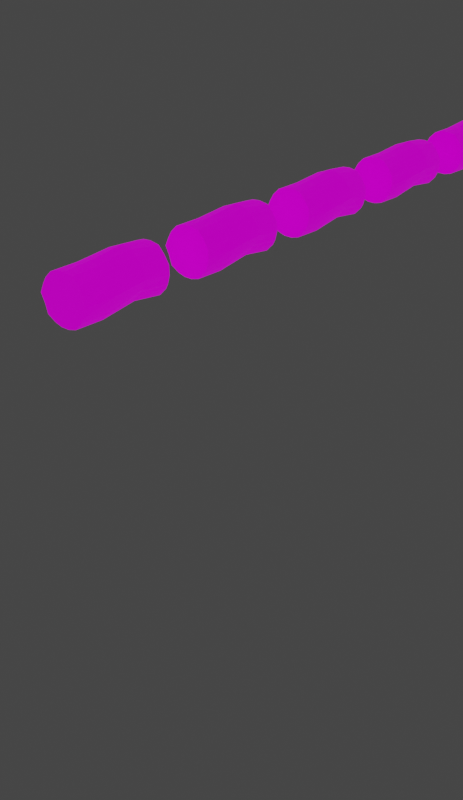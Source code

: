 # Source: Loot.blend  (saved by Blender 2.90.8; exported with 4.5.12 LTS)
import bpy
from mathutils import Matrix  # noqa: F401  (used for matrix-valued properties, if any)

bpy.ops.wm.read_factory_settings(use_empty=True)
scene = bpy.context.scene
scene.name = 'Scene'

# ---- collections
col_collection = bpy.data.collections.new('Collection'); scene.collection.children.link(col_collection)

# ---- images (referenced by path relative to the original .blend; pixels are not part of the script)
import os
ASSET_DIR = os.environ.get("B2B_ASSET_DIR", "")  # directory of the original .blend (textures are referenced by path, not embedded)
HERE = os.path.dirname(os.path.abspath(__file__))  # packed textures are extracted next to this script under _unpacked/

def load_image(name, relpath, width, height, colorspace="sRGB"):
    """Load a texture the original file referenced (path relative to the .blend, or extracted next to this script)."""
    p = next((c for c in (os.path.join(HERE, relpath), os.path.join(ASSET_DIR, relpath)) if relpath and os.path.exists(c)), "")
    if p:
        img = bpy.data.images.load(p, check_existing=True)
        img.name = name
    else:  # same state as the original file: an image datablock whose file is absent (Cycles renders it pink)
        img = bpy.data.images.new(name, width, height)
        img.source = "FILE"
        img.filepath = "//" + (relpath or name)
    img.colorspace_settings.name = colorspace
    return img
img_atlas_texturas = load_image('Atlas_texturas', '', 1024, 1024, 'sRGB')

# ---- materials (node trees are filled in below, after node groups)
mat_bake_e = bpy.data.materials.new('Bake E')
mat_bake_e.use_transparent_shadow = False

# ---- material node trees
mat_bake_e.use_nodes = True; mat_bake_e.node_tree.nodes.clear()
_N = mat_bake_e.node_tree.nodes; _L = mat_bake_e.node_tree.links
n0 = _N.new('ShaderNodeOutputMaterial'); n0.name = 'Material Output'; n0.location = (453, 325)
n1 = _N.new('ShaderNodeBsdfPrincipled'); n1.name = 'Principled BSDF'; n1.location = (-276, 302)
n1.distribution = 'GGX'
n1.subsurface_method = 'BURLEY'
n1.inputs[3].default_value = 1.45
n1.inputs[13].default_value = 0.1636
n1.inputs[27].default_value = (0.0, 0.0, 0.0, 1.0)
n1.inputs[28].default_value = 1.0
n2 = _N.new('ShaderNodeEmission'); n2.name = 'Emission'; n2.location = (-81, 404)
n2.inputs[1].default_value = 9.9
n3 = _N.new('ShaderNodeTexImage'); n3.name = 'Image Texture'; n3.location = (-583, 305)
n3.image = img_atlas_texturas
n4 = _N.new('ShaderNodeMixShader'); n4.name = 'Mix Shader'; n4.location = (233, 283)
n4.inputs[0].default_value = 0.05556
_L.new(n1.outputs[0], n4.inputs[1])
_L.new(n3.outputs[0], n1.inputs[0])
_L.new(n4.outputs[0], n0.inputs[0])
_L.new(n3.outputs[0], n2.inputs[0])
_L.new(n2.outputs[0], n4.inputs[2])
n0.is_active_output = True

# ---- world
world_world = bpy.data.worlds.new('World'); scene.world = world_world
world_world.use_nodes = True; world_world.node_tree.nodes.clear()
_N = world_world.node_tree.nodes; _L = world_world.node_tree.links
n0 = _N.new('ShaderNodeOutputWorld'); n0.name = 'World Output'; n0.location = (300, 300)
n1 = _N.new('ShaderNodeBackground'); n1.name = 'Background'; n1.location = (10, 300)
n1.inputs[0].default_value = (0.05088, 0.05088, 0.05088, 1.0)
_L.new(n1.outputs[0], n0.inputs[0])
n0.is_active_output = True
world_world.color = (0.05088, 0.05088, 0.05088)
world_world.use_sun_shadow = False
world_world.sun_shadow_jitter_overblur = 0.0

# ---- meshes
me_cylinder_089 = bpy.data.meshes.new('Cylinder.089')
me_cylinder_089.from_pydata([(0.4381, 0.3926, 0.9014), (0.5466, 0.3194, 0.9014), (0.5493, 0.2005, 0.9014), (0.4445, 0.1412, 0.9014), (0.3254, 0.2001, 0.9014), (0.3329, 0.3249, 0.9014), (0.5227, 0.3585, 0.9014), (0.4768, 0.3734, 0.9014), (0.4081, 0.3744, -0.2794), (0.4304, 0.3872, 0.3382), (0.5357, 0.3348, 0.3313), (0.5208, 0.3196, -0.2902), (0.5596, 0.2412, 0.9014), (0.5586, 0.2832, 0.9014), (0.5244, 0.1984, 0.3269), (0.5279, 0.193, -0.2589), (0.4883, 0.1524, 0.9014), (0.5122, 0.1647, 0.9014), (0.4156, 0.1278, 0.3295), (0.4143, 0.1244, -0.2358), (0.3588, 0.1697, 0.9014), (0.4, 0.1433, 0.9014), (0.3035, 0.2101, 0.3295), (0.3014, 0.2067, -0.2529), (0.3195, 0.2857, 0.9014), (0.3167, 0.2465, 0.9014), (0.3204, 0.3313, 0.3237), (0.3115, 0.3233, -0.2524), (0.3942, 0.3733, 0.9014), (0.3652, 0.3567, 0.9014), (0.3344, 0.3435, -0.2636), (0.3663, 0.3667, -0.2736), (0.3407, 0.3579, 0.3312), (0.3835, 0.381, 0.3368), (0.2887, 0.2486, -0.2477), (0.2976, 0.2879, -0.2685), (0.2908, 0.2556, 0.3232), (0.306, 0.2926, 0.3248), (0.3638, 0.1386, -0.2372), (0.3238, 0.1723, -0.2379), (0.3724, 0.1367, 0.334), (0.3251, 0.1741, 0.3315), (0.4972, 0.1637, -0.2348), (0.4586, 0.1428, -0.2471), (0.4907, 0.1716, 0.3251), (0.4609, 0.148, 0.3333), (0.5384, 0.2783, -0.2715), (0.5454, 0.2356, -0.2771), (0.5447, 0.291, 0.3327), (0.5431, 0.245, 0.3349), (0.4451, 0.3724, -0.283), (0.4851, 0.3477, -0.2703), (0.4781, 0.3735, 0.3383), (0.5052, 0.363, 0.3335), (0.5227, 0.3585, -0.8774), (0.5466, 0.3194, -0.8774), (0.5596, 0.2412, -0.8774), (0.5493, 0.2005, -0.8774), (0.4883, 0.1524, -0.8774), (0.4445, 0.1412, -0.8774), (0.3588, 0.1697, -0.8774), (0.3254, 0.2001, -0.8774), (0.3195, 0.2857, -0.8774), (0.5586, 0.2832, -0.8774), (0.5122, 0.1647, -0.8774), (0.4, 0.1433, -0.8774), (0.4381, 0.3926, -0.8774), (0.3329, 0.3249, -0.8774), (0.4768, 0.3734, -0.8774), (0.3167, 0.2465, -0.8774), (0.3942, 0.3733, -0.8774), (0.3652, 0.3567, -0.8774), (0.6594, -0.264, 0.8987), (0.7679, -0.3372, 0.8987), (0.7706, -0.4561, 0.8987), (0.6658, -0.5154, 0.8987), (0.5467, -0.4564, 0.8987), (0.5542, -0.3317, 0.8987), (0.744, -0.298, 0.8987), (0.6981, -0.2831, 0.8987), (0.6526, -0.3227, -0.2821), (0.6517, -0.2694, 0.3356), (0.757, -0.3217, 0.3286), (0.7654, -0.3774, -0.2928), (0.7809, -0.4153, 0.8987), (0.7799, -0.3734, 0.8987), (0.7457, -0.4581, 0.3242), (0.7724, -0.5041, -0.2616), (0.7096, -0.5041, 0.8987), (0.7335, -0.4918, 0.8987), (0.6369, -0.5288, 0.3268), (0.6588, -0.5726, -0.2385), (0.5801, -0.4868, 0.8987), (0.6212, -0.5132, 0.8987), (0.5247, -0.4464, 0.3268), (0.5459, -0.4903, -0.2556), (0.5408, -0.3709, 0.8987), (0.538, -0.4101, 0.8987), (0.5416, -0.3252, 0.321), (0.556, -0.3737, -0.2551), (0.6154, -0.2832, 0.8987), (0.5865, -0.2998, 0.8987), (0.5789, -0.3535, -0.2663), (0.6108, -0.3303, -0.2763), (0.5619, -0.2986, 0.3285), (0.6048, -0.2756, 0.3341), (0.5333, -0.4484, -0.2503), (0.5421, -0.4091, -0.2712), (0.512, -0.401, 0.3205), (0.5272, -0.3639, 0.3221), (0.6084, -0.5584, -0.2399), (0.5683, -0.5247, -0.2405), (0.5936, -0.5199, 0.3313), (0.5463, -0.4825, 0.3288), (0.7417, -0.5333, -0.2375), (0.7031, -0.5542, -0.2498), (0.7119, -0.485, 0.3224), (0.6822, -0.5085, 0.3306), (0.7829, -0.4187, -0.2742), (0.7899, -0.4614, -0.2798), (0.766, -0.3656, 0.33), (0.7644, -0.4116, 0.3322), (0.6896, -0.3246, -0.2857), (0.7296, -0.3493, -0.273), (0.6994, -0.2831, 0.3356), (0.7265, -0.2935, 0.3308), (0.744, -0.298, -0.8801), (0.7679, -0.3372, -0.8801), (0.7809, -0.4153, -0.8801), (0.7706, -0.4561, -0.8801), (0.7096, -0.5041, -0.8801), (0.6658, -0.5154, -0.8801), (0.5801, -0.4868, -0.8801), (0.5467, -0.4564, -0.8801), (0.5408, -0.3709, -0.8801), (0.7799, -0.3734, -0.8801), (0.7335, -0.4918, -0.8801), (0.6212, -0.5132, -0.8801), (0.6594, -0.264, -0.8801), (0.5542, -0.3317, -0.8801), (0.6981, -0.2831, -0.8801), (0.538, -0.4101, -0.8801), (0.6154, -0.2832, -0.8801), (0.5865, -0.2998, -0.8801), (0.6594, -0.0009174, 0.8987), (0.7679, -0.07414, 0.8987), (0.7706, -0.193, 0.8987), (0.6658, -0.2523, 0.8987), (0.5467, -0.1934, 0.8987), (0.5542, -0.06864, 0.8987), (0.744, -0.035, 0.8987), (0.6981, -0.02009, 0.8987), (0.6294, -0.01915, -0.2821), (0.6517, -0.00636, 0.3356), (0.757, -0.05869, 0.3286), (0.7421, -0.0739, -0.2928), (0.7809, -0.1523, 0.8987), (0.7799, -0.1103, 0.8987), (0.7457, -0.1951, 0.3242), (0.7492, -0.2006, -0.2616), (0.7096, -0.2411, 0.8987), (0.7335, -0.2288, 0.8987), (0.6369, -0.2657, 0.3268), (0.6355, -0.2691, -0.2385), (0.5801, -0.2238, 0.8987), (0.6212, -0.2502, 0.8987), (0.5247, -0.1834, 0.3268), (0.5227, -0.1868, -0.2556), (0.5408, -0.1079, 0.8987), (0.538, -0.147, 0.8987), (0.5416, -0.06219, 0.321), (0.5328, -0.07024, -0.2551), (0.6154, -0.02019, 0.8987), (0.5865, -0.03677, 0.8987), (0.5557, -0.04998, -0.2663), (0.5876, -0.02685, -0.2763), (0.5619, -0.0356, 0.3285), (0.6048, -0.01253, 0.3341), (0.51, -0.1449, -0.2503), (0.5189, -0.1056, -0.2712), (0.512, -0.1379, 0.3205), (0.5272, -0.1009, 0.3221), (0.5851, -0.2549, -0.2399), (0.545, -0.2212, -0.2405), (0.5936, -0.2568, 0.3313), (0.5463, -0.2194, 0.3288), (0.7184, -0.2298, -0.2375), (0.6798, -0.2507, -0.2498), (0.7119, -0.2219, 0.3224), (0.6822, -0.2455, 0.3306), (0.7597, -0.1152, -0.2742), (0.7667, -0.1579, -0.2798), (0.766, -0.1025, 0.33), (0.7644, -0.1485, 0.3322), (0.6664, -0.0211, -0.2857), (0.7063, -0.04578, -0.273), (0.6994, -0.02006, 0.3356), (0.7265, -0.03051, 0.3308), (0.744, -0.035, -0.8801), (0.7679, -0.07414, -0.8801), (0.7809, -0.1523, -0.8801), (0.7706, -0.193, -0.8801), (0.7096, -0.2411, -0.8801), (0.6658, -0.2523, -0.8801), (0.5801, -0.2238, -0.8801), (0.5467, -0.1934, -0.8801), (0.5408, -0.1079, -0.8801), (0.7799, -0.1103, -0.8801), (0.7335, -0.2288, -0.8801), (0.6212, -0.2502, -0.8801), (0.6594, -0.0009172, -0.8801), (0.5542, -0.06864, -0.8801), (0.6981, -0.02009, -0.8801), (0.538, -0.147, -0.8801), (0.6154, -0.02019, -0.8801), (0.5865, -0.03677, -0.8801), (0.6594, 0.2632, 0.8987), (0.7679, 0.19, 0.8987), (0.7706, 0.07106, 0.8987), (0.6658, 0.01177, 0.8987), (0.5467, 0.07074, 0.8987), (0.5542, 0.1955, 0.8987), (0.744, 0.2291, 0.8987), (0.6981, 0.244, 0.8987), (0.6345, 0.2485, -0.3771), (0.6366, 0.2577, 0.3356), (0.7419, 0.2054, 0.3286), (0.7473, 0.1938, -0.3878), (0.7809, 0.1118, 0.8987), (0.7799, 0.1538, 0.8987), (0.7306, 0.069, 0.3242), (0.7543, 0.06712, -0.3565), (0.7096, 0.02299, 0.8987), (0.7335, 0.03529, 0.8987), (0.6218, -0.001629, 0.3268), (0.6407, -0.001423, -0.3334), (0.5801, 0.04034, 0.8987), (0.6212, 0.01394, 0.8987), (0.5096, 0.08074, 0.3268), (0.5278, 0.08084, -0.3506), (0.5408, 0.1562, 0.8987), (0.538, 0.1171, 0.8987), (0.5265, 0.2019, 0.321), (0.5379, 0.1974, -0.35), (0.6154, 0.2439, 0.8987), (0.5865, 0.2273, 0.8987), (0.5608, 0.2177, -0.3613), (0.5927, 0.2408, -0.3712), (0.5468, 0.2285, 0.3285), (0.5897, 0.2516, 0.3341), (0.5152, 0.1227, -0.3453), (0.524, 0.1621, -0.3661), (0.4969, 0.1262, 0.3205), (0.5121, 0.1632, 0.3221), (0.5903, 0.01281, -0.3349), (0.5502, 0.04646, -0.3355), (0.5785, 0.007282, 0.3313), (0.5312, 0.04468, 0.3288), (0.7236, 0.03788, -0.3324), (0.685, 0.01696, -0.3447), (0.6968, 0.04217, 0.3224), (0.6671, 0.01864, 0.3306), (0.7649, 0.1525, -0.3691), (0.7718, 0.1098, -0.3747), (0.7509, 0.1616, 0.33), (0.7493, 0.1156, 0.3322), (0.6715, 0.2466, -0.3806), (0.7115, 0.2219, -0.3679), (0.6843, 0.2441, 0.3356), (0.7114, 0.2336, 0.3308), (0.744, 0.2291, -0.8801), (0.7679, 0.19, -0.8801), (0.7809, 0.1118, -0.8801), (0.7706, 0.07106, -0.8801), (0.7096, 0.02299, -0.8801), (0.6658, 0.01177, -0.8801), (0.5801, 0.04034, -0.8801), (0.5467, 0.07074, -0.8801), (0.5408, 0.1562, -0.8801), (0.7799, 0.1538, -0.8801), (0.7335, 0.03529, -0.8801), (0.6212, 0.01394, -0.8801), (0.6594, 0.2632, -0.8801), (0.5542, 0.1955, -0.8801), (0.6981, 0.244, -0.8801), (0.538, 0.1171, -0.8801), (0.6154, 0.2439, -0.8801), (0.5865, 0.2273, -0.8801), (0.6594, 0.5262, 0.8987), (0.7679, 0.453, 0.8987), (0.7706, 0.3341, 0.8987), (0.6658, 0.2748, 0.8987), (0.5467, 0.3338, 0.8987), (0.5542, 0.4585, 0.8987), (0.744, 0.4921, 0.8987), (0.6981, 0.5071, 0.8987), (0.6294, 0.508, -0.2821), (0.6517, 0.5208, 0.3356), (0.757, 0.4685, 0.3286), (0.7421, 0.4532, -0.2928), (0.7809, 0.3749, 0.8987), (0.7799, 0.4168, 0.8987), (0.7457, 0.332, 0.3242), (0.7492, 0.3266, -0.2616), (0.7096, 0.286, 0.8987), (0.7335, 0.2983, 0.8987), (0.6369, 0.2614, 0.3268), (0.6355, 0.258, -0.2385), (0.5801, 0.3034, 0.8987), (0.6212, 0.277, 0.8987), (0.5247, 0.3438, 0.3268), (0.5227, 0.3403, -0.2556), (0.5408, 0.4193, 0.8987), (0.538, 0.3801, 0.8987), (0.5416, 0.465, 0.321), (0.5328, 0.4569, -0.2551), (0.6154, 0.5069, 0.8987), (0.5865, 0.4904, 0.8987), (0.5557, 0.4772, -0.2663), (0.5876, 0.5003, -0.2763), (0.5619, 0.4915, 0.3285), (0.6048, 0.5146, 0.3341), (0.51, 0.3822, -0.2503), (0.5189, 0.4216, -0.2712), (0.512, 0.3892, 0.3205), (0.5272, 0.4262, 0.3221), (0.5851, 0.2723, -0.2399), (0.545, 0.3059, -0.2405), (0.5936, 0.2703, 0.3313), (0.5463, 0.3077, 0.3288), (0.7184, 0.2973, -0.2375), (0.6798, 0.2764, -0.2498), (0.7119, 0.3052, 0.3224), (0.6822, 0.2817, 0.3306), (0.7597, 0.4119, -0.2742), (0.7667, 0.3692, -0.2798), (0.766, 0.4246, 0.33), (0.7644, 0.3786, 0.3322), (0.6664, 0.506, -0.2857), (0.7063, 0.4814, -0.273), (0.6994, 0.5071, 0.3356), (0.7265, 0.4966, 0.3308), (0.744, 0.4921, -0.8801), (0.7679, 0.453, -0.8801), (0.7809, 0.3749, -0.8801), (0.7706, 0.3341, -0.8801), (0.7096, 0.286, -0.8801), (0.6658, 0.2748, -0.8801), (0.5801, 0.3034, -0.8801), (0.5467, 0.3338, -0.8801), (0.5408, 0.4193, -0.8801), (0.7799, 0.4168, -0.8801), (0.7335, 0.2983, -0.8801), (0.6212, 0.277, -0.8801), (0.6594, 0.5262, -0.8801), (0.5542, 0.4585, -0.8801), (0.6981, 0.5071, -0.8801), (0.538, 0.3801, -0.8801), (0.6154, 0.5069, -0.8801), (0.5865, 0.4904, -0.8801), (0.4381, -0.1345, 0.9014), (0.5466, -0.2078, 0.9014), (0.5493, -0.3267, 0.9014), (0.4445, -0.386, 0.9014), (0.3254, -0.327, 0.9014), (0.3329, -0.2023, 0.9014), (0.5227, -0.1686, 0.9014), (0.4768, -0.1537, 0.9014), (0.4081, -0.1528, -0.2794), (0.4304, -0.14, 0.3382), (0.5357, -0.1923, 0.3313), (0.5208, -0.2075, -0.2902), (0.5596, -0.2859, 0.9014), (0.5586, -0.244, 0.9014), (0.5244, -0.3287, 0.3269), (0.5279, -0.3342, -0.2589), (0.4883, -0.3747, 0.9014), (0.5122, -0.3624, 0.9014), (0.4156, -0.3994, 0.3295), (0.4143, -0.4027, -0.2358), (0.3588, -0.3574, 0.9014), (0.4, -0.3838, 0.9014), (0.3035, -0.317, 0.3295), (0.3014, -0.3205, -0.2529), (0.3195, -0.2415, 0.9014), (0.3167, -0.2807, 0.9014), (0.3204, -0.1958, 0.3237), (0.3115, -0.2039, -0.2524), (0.3942, -0.1538, 0.9014), (0.3652, -0.1704, 0.9014), (0.3344, -0.1836, -0.2636), (0.3663, -0.1605, -0.2736), (0.3407, -0.1692, 0.3312), (0.3835, -0.1462, 0.3368), (0.2887, -0.2786, -0.2477), (0.2976, -0.2392, -0.2685), (0.2908, -0.2716, 0.3232), (0.306, -0.2345, 0.3248), (0.3638, -0.3885, -0.2372), (0.3238, -0.3548, -0.2379), (0.3724, -0.3904, 0.334), (0.3251, -0.353, 0.3315), (0.4972, -0.3634, -0.2348), (0.4586, -0.3843, -0.2471), (0.4907, -0.3556, 0.3251), (0.4609, -0.3791, 0.3333), (0.5384, -0.2488, -0.2715), (0.5454, -0.2915, -0.2771), (0.5447, -0.2362, 0.3327), (0.5431, -0.2821, 0.3349), (0.4451, -0.1547, -0.283), (0.4851, -0.1794, -0.2703), (0.4781, -0.1537, 0.3383), (0.5052, -0.1641, 0.3335), (0.5227, -0.1686, -0.8774), (0.5466, -0.2078, -0.8774), (0.5596, -0.2859, -0.8774), (0.5493, -0.3267, -0.8774), (0.4883, -0.3747, -0.8774), (0.4445, -0.386, -0.8774), (0.3588, -0.3574, -0.8774), (0.3254, -0.327, -0.8774), (0.3195, -0.2415, -0.8774), (0.5586, -0.244, -0.8774), (0.5122, -0.3624, -0.8774), (0.4, -0.3838, -0.8774), (0.4381, -0.1345, -0.8774), (0.3329, -0.2023, -0.8774), (0.4768, -0.1537, -0.8774), (0.3167, -0.2807, -0.8774), (0.3942, -0.1538, -0.8774), (0.3652, -0.1704, -0.8774), (0.4381, 0.1296, 0.9014), (0.5466, 0.05634, 0.9014), (0.5493, -0.06257, 0.9014), (0.4445, -0.1219, 0.9014), (0.3254, -0.06289, 0.9014), (0.3329, 0.06184, 0.9014), (0.5227, 0.09548, 0.9014), (0.4768, 0.1104, 0.9014), (0.4132, 0.1149, -0.3744), (0.4153, 0.1241, 0.3382), (0.5206, 0.07179, 0.3313), (0.526, 0.06016, -0.3851), (0.5596, -0.02179, 0.9014), (0.5586, 0.02013, 0.9014), (0.5093, -0.06463, 0.3269), (0.5331, -0.0665, -0.3538), (0.4883, -0.1106, 0.9014), (0.5122, -0.09833, 0.9014), (0.4005, -0.1353, 0.3295), (0.4194, -0.135, -0.3307), (0.3588, -0.09329, 0.9014), (0.4, -0.1197, 0.9014), (0.2884, -0.05289, 0.3295), (0.3065, -0.05279, -0.3479), (0.3195, 0.02262, 0.9014), (0.3167, -0.01655, 0.9014), (0.3053, 0.06829, 0.3237), (0.3167, 0.06382, -0.3473), (0.3942, 0.1103, 0.9014), (0.3652, 0.09371, 0.9014), (0.3395, 0.08408, -0.3586), (0.3714, 0.1072, -0.3685), (0.3256, 0.09489, 0.3312), (0.3684, 0.1179, 0.3368), (0.2939, -0.01088, -0.3426), (0.3027, 0.02847, -0.3634), (0.2757, -0.007461, 0.3232), (0.2909, 0.02959, 0.3248), (0.369, -0.1208, -0.3322), (0.3289, -0.08716, -0.3328), (0.3573, -0.1263, 0.334), (0.31, -0.08894, 0.3315), (0.5023, -0.09575, -0.3297), (0.4637, -0.1167, -0.342), (0.4756, -0.09146, 0.3251), (0.4458, -0.115, 0.3333), (0.5436, 0.01885, -0.3664), (0.5505, -0.02386, -0.372), (0.5296, 0.02795, 0.3327), (0.528, -0.01804, 0.3349), (0.4502, 0.113, -0.3779), (0.4902, 0.08828, -0.3652), (0.463, 0.1104, 0.3383), (0.4901, 0.09997, 0.3335), (0.5227, 0.09548, -0.8774), (0.5466, 0.05634, -0.8774), (0.5596, -0.02179, -0.8774), (0.5493, -0.06257, -0.8774), (0.4883, -0.1106, -0.8774), (0.4445, -0.1219, -0.8774), (0.3588, -0.09329, -0.8774), (0.3254, -0.06289, -0.8774), (0.3195, 0.02262, -0.8774), (0.5586, 0.02013, -0.8774), (0.5122, -0.09833, -0.8774), (0.4, -0.1197, -0.8774), (0.4381, 0.1296, -0.8774), (0.3329, 0.06184, -0.8774), (0.4768, 0.1104, -0.8774), (0.3167, -0.01655, -0.8774), (0.3942, 0.1103, -0.8774), (0.3652, 0.09371, -0.8774), (0.2215, -0.002242, 0.9014), (0.33, -0.07546, 0.9014), (0.3327, -0.1944, 0.9014), (0.2279, -0.2537, 0.9014), (0.1088, -0.1947, 0.9014), (0.1163, -0.06997, 0.9014), (0.3061, -0.03632, 0.9014), (0.2602, -0.02141, 0.9014), (0.1915, -0.02048, -0.2794), (0.2138, -0.007684, 0.3382), (0.3191, -0.06002, 0.3313), (0.3042, -0.07522, -0.2902), (0.343, -0.1536, 0.9014), (0.342, -0.1117, 0.9014), (0.3078, -0.1964, 0.3269), (0.3113, -0.2019, -0.2589), (0.2717, -0.2424, 0.9014), (0.2956, -0.2301, 0.9014), (0.199, -0.2671, 0.3295), (0.1977, -0.2704, -0.2358), (0.1422, -0.2251, 0.9014), (0.1833, -0.2515, 0.9014), (0.08687, -0.1847, 0.3295), (0.08479, -0.1882, -0.2529), (0.1029, -0.1092, 0.9014), (0.1001, -0.1484, 0.9014), (0.1038, -0.06351, 0.3237), (0.09492, -0.07156, -0.2524), (0.1776, -0.02152, 0.9014), (0.1486, -0.0381, 0.9014), (0.1178, -0.0513, -0.2636), (0.1497, -0.02817, -0.2736), (0.1241, -0.03692, 0.3312), (0.1669, -0.01386, 0.3368), (0.07215, -0.1463, -0.2477), (0.08099, -0.1069, -0.2685), (0.07417, -0.1393, 0.3232), (0.08937, -0.1022, 0.3248), (0.1472, -0.2562, -0.2372), (0.1072, -0.2225, -0.2379), (0.1558, -0.2582, 0.334), (0.1085, -0.2208, 0.3315), (0.2806, -0.2311, -0.2348), (0.242, -0.252, -0.2471), (0.2741, -0.2233, 0.3251), (0.2443, -0.2468, 0.3333), (0.3218, -0.1165, -0.2715), (0.3288, -0.1592, -0.2771), (0.3281, -0.1039, 0.3327), (0.3265, -0.1498, 0.3349), (0.2285, -0.02242, -0.283), (0.2685, -0.04711, -0.2703), (0.2615, -0.02138, 0.3383), (0.2886, -0.03184, 0.3335), (0.3061, -0.03632, -0.8774), (0.33, -0.07546, -0.8774), (0.343, -0.1536, -0.8774), (0.3327, -0.1944, -0.8774), (0.2717, -0.2424, -0.8774), (0.2279, -0.2537, -0.8774), (0.1422, -0.2251, -0.8774), (0.1088, -0.1947, -0.8774), (0.1029, -0.1092, -0.8774), (0.342, -0.1117, -0.8774), (0.2956, -0.2301, -0.8774), (0.1833, -0.2515, -0.8774), (0.2215, -0.002242, -0.8774), (0.1163, -0.06997, -0.8774), (0.2602, -0.02141, -0.8774), (0.1001, -0.1484, -0.8774), (0.1776, -0.02152, -0.8774), (0.1486, -0.0381, -0.8774), (0.2215, 0.2619, 0.9014), (0.33, 0.1886, 0.9014), (0.3327, 0.06973, 0.9014), (0.2279, 0.01044, 0.9014), (0.1088, 0.06941, 0.9014), (0.1163, 0.1941, 0.9014), (0.3061, 0.2278, 0.9014), (0.2602, 0.2427, 0.9014), (0.1966, 0.2472, -0.3744), (0.1987, 0.2564, 0.3382), (0.304, 0.2041, 0.3313), (0.3094, 0.1925, -0.3851), (0.343, 0.1105, 0.9014), (0.342, 0.1524, 0.9014), (0.2927, 0.06767, 0.3269), (0.3165, 0.0658, -0.3538), (0.2717, 0.02166, 0.9014), (0.2956, 0.03397, 0.9014), (0.1839, -0.002957, 0.3295), (0.2028, -0.002752, -0.3307), (0.1422, 0.03901, 0.9014), (0.1833, 0.01261, 0.9014), (0.07177, 0.07941, 0.3295), (0.08995, 0.07951, -0.3479), (0.1029, 0.1549, 0.9014), (0.1001, 0.1157, 0.9014), (0.08866, 0.2006, 0.3237), (0.1001, 0.1961, -0.3473), (0.1776, 0.2426, 0.9014), (0.1486, 0.226, 0.9014), (0.1229, 0.2164, -0.3586), (0.1548, 0.2395, -0.3685), (0.109, 0.2272, 0.3312), (0.1518, 0.2502, 0.3368), (0.0773, 0.1214, -0.3426), (0.08615, 0.1608, -0.3634), (0.05906, 0.1248, 0.3232), (0.07427, 0.1619, 0.3248), (0.1524, 0.01148, -0.3322), (0.1123, 0.04514, -0.3328), (0.1406, 0.005953, 0.334), (0.09335, 0.04335, 0.3315), (0.2857, 0.03655, -0.3297), (0.2471, 0.01564, -0.342), (0.259, 0.04084, 0.3251), (0.2292, 0.01731, 0.3333), (0.327, 0.1511, -0.3664), (0.3339, 0.1084, -0.372), (0.313, 0.1602, 0.3327), (0.3114, 0.1143, 0.3349), (0.2336, 0.2453, -0.3779), (0.2736, 0.2206, -0.3652), (0.2464, 0.2427, 0.3383), (0.2735, 0.2323, 0.3335), (0.3061, 0.2278, -0.8774), (0.33, 0.1886, -0.8774), (0.343, 0.1105, -0.8774), (0.3327, 0.06973, -0.8774), (0.2717, 0.02166, -0.8774), (0.2279, 0.01044, -0.8774), (0.1422, 0.03901, -0.8774), (0.1088, 0.06941, -0.8774), (0.1029, 0.1549, -0.8774), (0.342, 0.1524, -0.8774), (0.2956, 0.03397, -0.8774), (0.1833, 0.01261, -0.8774), (0.2215, 0.2619, -0.8774), (0.1163, 0.1941, -0.8774), (0.2602, 0.2427, -0.8774), (0.1001, 0.1158, -0.8774), (0.1776, 0.2426, -0.8774), (0.1486, 0.226, -0.8774), (0.003644, 0.1296, 0.5983), (0.1121, 0.05634, 0.5983), (0.1148, -0.06257, 0.5983), (0.01002, -0.1219, 0.5983), (-0.1091, -0.06289, 0.5983), (-0.1016, 0.06184, 0.5983), (0.08821, 0.09548, 0.5983), (0.04234, 0.1104, 0.5983), (-0.003368, 0.1149, -0.2485), (-0.001295, 0.1241, 0.2245), (0.104, 0.07179, 0.2199), (0.1094, 0.06016, -0.2556), (0.1251, -0.02179, 0.5983), (0.1241, 0.02013, 0.5983), (0.09273, -0.06463, 0.217), (0.1165, -0.0665, -0.2349), (0.0538, -0.1106, 0.5983), (0.07774, -0.09833, 0.5983), (-0.01612, -0.1353, 0.2187), (0.002812, -0.135, -0.2195), (-0.07566, -0.09329, 0.5983), (-0.03455, -0.1197, 0.5983), (-0.1282, -0.05289, 0.2187), (-0.1101, -0.05279, -0.2309), (-0.115, 0.02262, 0.5983), (-0.1178, -0.01655, 0.5983), (-0.1113, 0.06829, 0.2149), (-0.09993, 0.06382, -0.2305), (-0.04033, 0.1103, 0.5983), (-0.0693, 0.09371, 0.5983), (-0.07706, 0.08408, -0.238), (-0.04517, 0.1072, -0.2446), (-0.09105, 0.09489, 0.2198), (-0.04817, 0.1179, 0.2236), (-0.1227, -0.01088, -0.2274), (-0.1139, 0.02847, -0.2412), (-0.1409, -0.007461, 0.2145), (-0.1257, 0.02959, 0.2156), (-0.04761, -0.1208, -0.2205), (-0.08767, -0.08716, -0.2209), (-0.05935, -0.1263, 0.2217), (-0.1066, -0.08894, 0.2201), (0.08572, -0.09575, -0.2189), (0.04712, -0.1167, -0.227), (0.05897, -0.09146, 0.2158), (0.0292, -0.115, 0.2212), (0.127, 0.01885, -0.2432), (0.1339, -0.02386, -0.2469), (0.113, 0.02795, 0.2208), (0.1114, -0.01804, 0.2223), (0.03364, 0.113, -0.2509), (0.07361, 0.08828, -0.2424), (0.04638, 0.1104, 0.2246), (0.07351, 0.09997, 0.2214), (0.08821, 0.09548, -0.5824), (0.1121, 0.05634, -0.5824), (0.1251, -0.02179, -0.5824), (0.1148, -0.06257, -0.5824), (0.0538, -0.1106, -0.5824), (0.01001, -0.1219, -0.5824), (-0.07566, -0.09329, -0.5824), (-0.1091, -0.06289, -0.5824), (-0.115, 0.02262, -0.5824), (0.1241, 0.02013, -0.5824), (0.07774, -0.09833, -0.5824), (-0.03455, -0.1197, -0.5824), (0.003644, 0.1296, -0.5824), (-0.1016, 0.06184, -0.5824), (0.04234, 0.1104, -0.5824), (-0.1178, -0.01655, -0.5824), (-0.04033, 0.1103, -0.5824), (-0.0693, 0.09371, -0.5824), (0.6603, -1.574, 0.9014), (0.7687, -1.647, 0.9014), (0.7715, -1.766, 0.9014), (0.6666, -1.825, 0.9014), (0.5475, -1.766, 0.9014), (0.555, -1.641, 0.9014), (0.7448, -1.608, 0.9014), (0.6989, -1.593, 0.9014), (0.6302, -1.592, -0.2794), (0.6525, -1.579, 0.3382), (0.7578, -1.631, 0.3313), (0.743, -1.647, -0.2902), (0.7818, -1.725, 0.9014), (0.7807, -1.683, 0.9014), (0.7465, -1.768, 0.3269), (0.75, -1.773, -0.2589), (0.7104, -1.814, 0.9014), (0.7344, -1.802, 0.9014), (0.6377, -1.838, 0.3295), (0.6364, -1.842, -0.2358), (0.581, -1.796, 0.9014), (0.6221, -1.823, 0.9014), (0.5256, -1.756, 0.3295), (0.5235, -1.76, -0.2529), (0.5417, -1.681, 0.9014), (0.5388, -1.72, 0.9014), (0.5425, -1.635, 0.3237), (0.5336, -1.643, -0.2524), (0.6163, -1.593, 0.9014), (0.5873, -1.609, 0.9014), (0.5565, -1.623, -0.2636), (0.5884, -1.6, -0.2736), (0.5628, -1.608, 0.3312), (0.6056, -1.585, 0.3368), (0.5109, -1.718, -0.2477), (0.5197, -1.678, -0.2685), (0.5129, -1.711, 0.3232), (0.5281, -1.674, 0.3247), (0.5859, -1.828, -0.2372), (0.5459, -1.794, -0.2379), (0.5945, -1.83, 0.334), (0.5472, -1.792, 0.3315), (0.7193, -1.803, -0.2348), (0.6807, -1.823, -0.2471), (0.7128, -1.795, 0.3251), (0.683, -1.818, 0.3333), (0.7605, -1.688, -0.2715), (0.7675, -1.731, -0.2771), (0.7668, -1.675, 0.3327), (0.7653, -1.721, 0.3349), (0.6672, -1.594, -0.283), (0.7072, -1.619, -0.2703), (0.7002, -1.593, 0.3383), (0.7273, -1.603, 0.3335), (0.7448, -1.608, -0.8774), (0.7687, -1.647, -0.8774), (0.7818, -1.725, -0.8774), (0.7715, -1.766, -0.8774), (0.7104, -1.814, -0.8774), (0.6666, -1.825, -0.8774), (0.581, -1.796, -0.8774), (0.5475, -1.766, -0.8774), (0.5417, -1.681, -0.8774), (0.7807, -1.683, -0.8774), (0.7344, -1.802, -0.8774), (0.6221, -1.823, -0.8774), (0.6603, -1.574, -0.8774), (0.555, -1.641, -0.8774), (0.6989, -1.593, -0.8774), (0.5388, -1.72, -0.8774), (0.6163, -1.593, -0.8774), (0.5873, -1.609, -0.8774), (0.6603, -1.31, 0.9014), (0.7687, -1.383, 0.9014), (0.7715, -1.502, 0.9014), (0.6666, -1.561, 0.9014), (0.5475, -1.502, 0.9014), (0.555, -1.377, 0.9014), (0.7448, -1.344, 0.9014), (0.6989, -1.329, 0.9014), (0.6353, -1.324, -0.3744), (0.6374, -1.315, 0.3382), (0.7427, -1.367, 0.3313), (0.7481, -1.379, -0.3851), (0.7818, -1.461, 0.9014), (0.7807, -1.419, 0.9014), (0.7314, -1.504, 0.3269), (0.7552, -1.506, -0.3538), (0.7104, -1.55, 0.9014), (0.7344, -1.537, 0.9014), (0.6226, -1.574, 0.3295), (0.6415, -1.574, -0.3307), (0.581, -1.532, 0.9014), (0.6221, -1.559, 0.9014), (0.5105, -1.492, 0.3295), (0.5287, -1.492, -0.3479), (0.5417, -1.416, 0.9014), (0.5388, -1.456, 0.9014), (0.5274, -1.371, 0.3237), (0.5388, -1.375, -0.3473), (0.6163, -1.329, 0.9014), (0.5873, -1.345, 0.9014), (0.5617, -1.355, -0.3586), (0.5935, -1.332, -0.3685), (0.5477, -1.344, 0.3312), (0.5905, -1.321, 0.3368), (0.516, -1.45, -0.3426), (0.5249, -1.411, -0.3634), (0.4978, -1.447, 0.3232), (0.513, -1.41, 0.3247), (0.5911, -1.56, -0.3322), (0.551, -1.526, -0.3328), (0.5794, -1.565, 0.334), (0.5321, -1.528, 0.3315), (0.7244, -1.535, -0.3297), (0.6858, -1.556, -0.342), (0.6977, -1.531, 0.3251), (0.6679, -1.554, 0.3333), (0.7657, -1.42, -0.3664), (0.7727, -1.463, -0.372), (0.7517, -1.411, 0.3327), (0.7502, -1.457, 0.3349), (0.6724, -1.326, -0.3779), (0.7123, -1.351, -0.3652), (0.6851, -1.329, 0.3383), (0.7122, -1.339, 0.3335), (0.7448, -1.344, -0.8774), (0.7687, -1.383, -0.8774), (0.7818, -1.461, -0.8774), (0.7715, -1.502, -0.8774), (0.7104, -1.55, -0.8774), (0.6666, -1.561, -0.8774), (0.581, -1.532, -0.8774), (0.5475, -1.502, -0.8774), (0.5417, -1.416, -0.8774), (0.7807, -1.419, -0.8774), (0.7344, -1.537, -0.8774), (0.6221, -1.559, -0.8774), (0.6603, -1.31, -0.8774), (0.555, -1.377, -0.8774), (0.6989, -1.329, -0.8774), (0.5388, -1.456, -0.8774), (0.6163, -1.329, -0.8774), (0.5873, -1.345, -0.8774), (0.4424, -1.442, 0.9014), (0.5508, -1.515, 0.9014), (0.5536, -1.634, 0.9014), (0.4487, -1.693, 0.9014), (0.3296, -1.634, 0.9014), (0.3371, -1.51, 0.9014), (0.5269, -1.476, 0.9014), (0.481, -1.461, 0.9014), (0.4174, -1.456, -0.3744), (0.4195, -1.447, 0.3382), (0.5248, -1.5, 0.3313), (0.5302, -1.511, -0.3851), (0.5639, -1.593, 0.9014), (0.5628, -1.551, 0.9014), (0.5135, -1.636, 0.3269), (0.5373, -1.638, -0.3538), (0.4925, -1.682, 0.9014), (0.5165, -1.67, 0.9014), (0.4047, -1.707, 0.3295), (0.4236, -1.706, -0.3307), (0.3631, -1.665, 0.9014), (0.4042, -1.691, 0.9014), (0.2926, -1.624, 0.3295), (0.3108, -1.624, -0.3479), (0.3238, -1.549, 0.9014), (0.3209, -1.588, 0.9014), (0.3095, -1.503, 0.3237), (0.3209, -1.508, -0.3473), (0.3984, -1.461, 0.9014), (0.3694, -1.478, 0.9014), (0.3438, -1.487, -0.3586), (0.3756, -1.464, -0.3685), (0.3298, -1.477, 0.3312), (0.3726, -1.453, 0.3368), (0.2981, -1.582, -0.3426), (0.307, -1.543, -0.3634), (0.2799, -1.579, 0.3232), (0.2951, -1.542, 0.3247), (0.3732, -1.692, -0.3322), (0.3331, -1.659, -0.3328), (0.3615, -1.698, 0.334), (0.3142, -1.66, 0.3315), (0.5065, -1.667, -0.3297), (0.4679, -1.688, -0.342), (0.4798, -1.663, 0.3251), (0.45, -1.686, 0.3333), (0.5478, -1.553, -0.3664), (0.5548, -1.595, -0.372), (0.5338, -1.543, 0.3327), (0.5323, -1.589, 0.3349), (0.4545, -1.458, -0.3779), (0.4944, -1.483, -0.3652), (0.4672, -1.461, 0.3383), (0.4943, -1.471, 0.3335), (0.5269, -1.476, -0.8774), (0.5508, -1.515, -0.8774), (0.5639, -1.593, -0.8774), (0.5536, -1.634, -0.8774), (0.4925, -1.682, -0.8774), (0.4487, -1.693, -0.8774), (0.3631, -1.665, -0.8774), (0.3296, -1.634, -0.8774), (0.3238, -1.549, -0.8774), (0.5628, -1.551, -0.8774), (0.5165, -1.67, -0.8774), (0.4042, -1.691, -0.8774), (0.4424, -1.442, -0.8774), (0.3371, -1.51, -0.8774), (0.481, -1.461, -0.8774), (0.3209, -1.588, -0.8774), (0.3984, -1.461, -0.8774), (0.3694, -1.478, -0.8774)], [], [(701, 654, 649, 658), (697, 660, 650, 662), (693, 664, 651, 666), (689, 668, 652, 670), (685, 672, 653, 674), (681, 676, 648, 657), (718, 679, 656, 714), (679, 681, 657, 656), (715, 675, 678, 719), (719, 678, 679, 718), (675, 674, 680, 678), (678, 680, 681, 679), (674, 653, 677, 680), (680, 677, 676, 681), (710, 683, 675, 715), (683, 685, 674, 675), (709, 671, 682, 717), (717, 682, 683, 710), (671, 670, 684, 682), (682, 684, 685, 683), (670, 652, 673, 684), (684, 673, 672, 685), (708, 687, 671, 709), (687, 689, 670, 671), (707, 667, 686, 713), (713, 686, 687, 708), (667, 666, 688, 686), (686, 688, 689, 687), (666, 651, 669, 688), (688, 669, 668, 689), (706, 691, 667, 707), (691, 693, 666, 667), (705, 663, 690, 712), (712, 690, 691, 706), (663, 662, 692, 690), (690, 692, 693, 691), (662, 650, 665, 692), (692, 665, 664, 693), (704, 695, 663, 705), (695, 697, 662, 663), (703, 659, 694, 711), (711, 694, 695, 704), (659, 658, 696, 694), (694, 696, 697, 695), (658, 649, 661, 696), (696, 661, 660, 697), (702, 699, 659, 703), (699, 701, 658, 659), (714, 656, 698, 716), (716, 698, 699, 702), (656, 657, 700, 698), (698, 700, 701, 699), (657, 648, 655, 700), (700, 655, 654, 701), (655, 648, 676, 677, 653, 672, 673, 652, 668, 669, 651, 664, 665, 650, 660, 661, 649, 654), (702, 703, 711, 704, 705, 712, 706, 707, 713, 708, 709, 717, 710, 715, 719, 718, 714, 716)])
_uv = me_cylinder_089.uv_layers.new(name='UVMap')
_uv.uv.foreach_set('vector', [0.458, 0.05874, 0.458, 0.07689, 0.452, 0.07689, 0.452, 0.05874, 0.4399, 0.05874, 0.4399, 0.07689, 0.4338, 0.07689, 0.4338, 0.05874, 0.4217, 0.05874, 0.4217, 0.07689, 0.4157, 0.07689, 0.4157, 0.05874, 0.4036, 0.05874, 0.4036, 0.07689, 0.3975, 0.07689, 0.3975, 0.05874, 0.3854, 0.05874, 0.3854, 0.07689, 0.3794, 0.07689, 0.3794, 0.05874, 0.3673, 0.05874, 0.3673, 0.07689, 0.3612, 0.07689, 0.3612, 0.05874, 0.3673, 0.02243, 0.3673, 0.04059, 0.3612, 0.04059, 0.3612, 0.02243, 0.3673, 0.04059, 0.3673, 0.05874, 0.3612, 0.05874, 0.3612, 0.04059, 0.3794, 0.02243, 0.3794, 0.04059, 0.3733, 0.04059, 0.3733, 0.02243, 0.3733, 0.02243, 0.3733, 0.04059, 0.3673, 0.04059, 0.3673, 0.02243, 0.3794, 0.04059, 0.3794, 0.05874, 0.3733, 0.05874, 0.3733, 0.04059, 0.3733, 0.04059, 0.3733, 0.05874, 0.3673, 0.05874, 0.3673, 0.04059, 0.3794, 0.05874, 0.3794, 0.07689, 0.3733, 0.07689, 0.3733, 0.05874, 0.3733, 0.05874, 0.3733, 0.07689, 0.3673, 0.07689, 0.3673, 0.05874, 0.3854, 0.02243, 0.3854, 0.04059, 0.3794, 0.04059, 0.3794, 0.02243, 0.3854, 0.04059, 0.3854, 0.05874, 0.3794, 0.05874, 0.3794, 0.04059, 0.3975, 0.02243, 0.3975, 0.04059, 0.3915, 0.04059, 0.3915, 0.02243, 0.3915, 0.02243, 0.3915, 0.04059, 0.3854, 0.04059, 0.3854, 0.02243, 0.3975, 0.04059, 0.3975, 0.05874, 0.3915, 0.05874, 0.3915, 0.04059, 0.3915, 0.04059, 0.3915, 0.05874, 0.3854, 0.05874, 0.3854, 0.04059, 0.3975, 0.05874, 0.3975, 0.07689, 0.3915, 0.07689, 0.3915, 0.05874, 0.3915, 0.05874, 0.3915, 0.07689, 0.3854, 0.07689, 0.3854, 0.05874, 0.4036, 0.02243, 0.4036, 0.04059, 0.3975, 0.04059, 0.3975, 0.02243, 0.4036, 0.04059, 0.4036, 0.05874, 0.3975, 0.05874, 0.3975, 0.04059, 0.4157, 0.02243, 0.4157, 0.04059, 0.4096, 0.04059, 0.4096, 0.02243, 0.4096, 0.02243, 0.4096, 0.04059, 0.4036, 0.04059, 0.4036, 0.02243, 0.4157, 0.04059, 0.4157, 0.05874, 0.4096, 0.05874, 0.4096, 0.04059, 0.4096, 0.04059, 0.4096, 0.05874, 0.4036, 0.05874, 0.4036, 0.04059, 0.4157, 0.05874, 0.4157, 0.07689, 0.4096, 0.07689, 0.4096, 0.05874, 0.4096, 0.05874, 0.4096, 0.07689, 0.4036, 0.07689, 0.4036, 0.05874, 0.4217, 0.02243, 0.4217, 0.04059, 0.4157, 0.04059, 0.4157, 0.02243, 0.4217, 0.04059, 0.4217, 0.05874, 0.4157, 0.05874, 0.4157, 0.04059, 0.4338, 0.02243, 0.4338, 0.04059, 0.4278, 0.04059, 0.4278, 0.02243, 0.4278, 0.02243, 0.4278, 0.04059, 0.4217, 0.04059, 0.4217, 0.02243, 0.4338, 0.04059, 0.4338, 0.05874, 0.4278, 0.05874, 0.4278, 0.04059, 0.4278, 0.04059, 0.4278, 0.05874, 0.4217, 0.05874, 0.4217, 0.04059, 0.4338, 0.05874, 0.4338, 0.07689, 0.4278, 0.07689, 0.4278, 0.05874, 0.4278, 0.05874, 0.4278, 0.07689, 0.4217, 0.07689, 0.4217, 0.05874, 0.4399, 0.02243, 0.4399, 0.04059, 0.4338, 0.04059, 0.4338, 0.02243, 0.4399, 0.04059, 0.4399, 0.05874, 0.4338, 0.05874, 0.4338, 0.04059, 0.452, 0.02243, 0.452, 0.04059, 0.4459, 0.04059, 0.4459, 0.02243, 0.4459, 0.02243, 0.4459, 0.04059, 0.4399, 0.04059, 0.4399, 0.02243, 0.452, 0.04059, 0.452, 0.05874, 0.4459, 0.05874, 0.4459, 0.04059, 0.4459, 0.04059, 0.4459, 0.05874, 0.4399, 0.05874, 0.4399, 0.04059, 0.452, 0.05874, 0.452, 0.07689, 0.4459, 0.07689, 0.4459, 0.05874, 0.4459, 0.05874, 0.4459, 0.07689, 0.4399, 0.07689, 0.4399, 0.05874, 0.458, 0.02243, 0.458, 0.04059, 0.452, 0.04059, 0.452, 0.02243, 0.458, 0.04059, 0.458, 0.05874, 0.452, 0.05874, 0.452, 0.04059, 0.4701, 0.02243, 0.4701, 0.04059, 0.4641, 0.04059, 0.4641, 0.02243, 0.4641, 0.02243, 0.4641, 0.04059, 0.458, 0.04059, 0.458, 0.02243, 0.4701, 0.04059, 0.4701, 0.05874, 0.4641, 0.05874, 0.4641, 0.04059, 0.4641, 0.04059, 0.4641, 0.05874, 0.458, 0.05874, 0.458, 0.04059, 0.4701, 0.05874, 0.4701, 0.07689, 0.4641, 0.07689, 0.4641, 0.05874, 0.4641, 0.05874, 0.4641, 0.07689, 0.458, 0.07689, 0.458, 0.05874, 0.3137, 0.06967, 0.3594, 0.108, 0.3594, 0.1742, 0.3545, 0.22, 0.3321, 0.2785, 0.2899, 0.3171, 0.242, 0.3425, 0.1785, 0.3571, 0.1216, 0.3317, 0.06544, 0.2944, 0.03801, 0.2392, 0.02793, 0.1776, 0.03022, 0.1406, 0.05486, 0.07384, 0.1007, 0.03823, 0.1543, 0.01631, 0.2067, 0.01139, 0.2694, 0.01994, 0.2773, 0.3453, 0.2145, 0.3538, 0.1621, 0.3489, 0.1086, 0.327, 0.06272, 0.2914, 0.03807, 0.2247, 0.03578, 0.1876, 0.04586, 0.126, 0.07329, 0.07089, 0.1294, 0.03355, 0.1864, 0.008129, 0.2498, 0.02279, 0.2977, 0.0481, 0.3399, 0.08672, 0.3623, 0.1452, 0.3672, 0.191, 0.3672, 0.2573, 0.3215, 0.2956])
me_cylinder_089.materials.append(mat_bake_e)
me_cylinder_089.use_remesh_fix_poles = True
me_cylinder_089.use_remesh_preserve_attributes = False
me_cylinder_089.use_mirror_vertex_groups = False
me_cylinder_089.update()

# ---- objects
ob_cylinder_021 = bpy.data.objects.new('Cylinder.021', me_cylinder_089)

# ---- transforms, parenting, visibility, modifiers, constraints
ob_cylinder_021.location = (0.0, 0.0, 0.0)
ob_cylinder_021.rotation_euler = (-1.571, 1.571, 0.0)
ob_cylinder_021.scale = (0.7864, 0.7864, 0.3228)
ob_cylinder_021.lineart.crease_threshold = 0.0
_m = ob_cylinder_021.modifiers.new('Array', 'ARRAY')
_m.count = 6
_m.constant_offset_displace = (0.0, 0.0, 0.0)
_m.relative_offset_displace = (0.0, 0.0, 1.0)

# ---- collection membership
col_collection.objects.link(ob_cylinder_021)

# ---- scene / render settings (as saved in the file)
scene.frame_start = 1; scene.frame_end = 10; scene.frame_set(8)
scene.render.engine = 'BLENDER_EEVEE_NEXT'
scene.render.image_settings.file_format = 'FFMPEG'
scene.render.image_settings.color_mode = 'RGB'
scene.render.resolution_y = 3316
scene.render.resolution_percentage = 50
scene.cycles.use_denoising = False
scene.cycles.samples = 128
scene.cycles.sampling_pattern = 'TABULATED_SOBOL'
scene.cycles.use_adaptive_sampling = False
scene.cycles.use_light_tree = False
scene.view_settings.view_transform = 'Filmic'
bpy.context.view_layer.update()

# ---- added for rendering (the .blend has no active camera): camera
cam_auto = bpy.data.cameras.new('AutoCamera')
cam_auto.lens = 50.0
cam_auto.sensor_width = 36.0
cam_auto.clip_end = 1000.0
ob_auto_camera = bpy.data.objects.new('AutoCamera', cam_auto)
scene.collection.objects.link(ob_auto_camera)
ob_auto_camera.location = (2.44343, -2.30796, 1.28577)
ob_auto_camera.rotation_euler = (1.09748, -7.21219e-08, 0.694738)
scene.camera = ob_auto_camera
bpy.context.view_layer.update()
